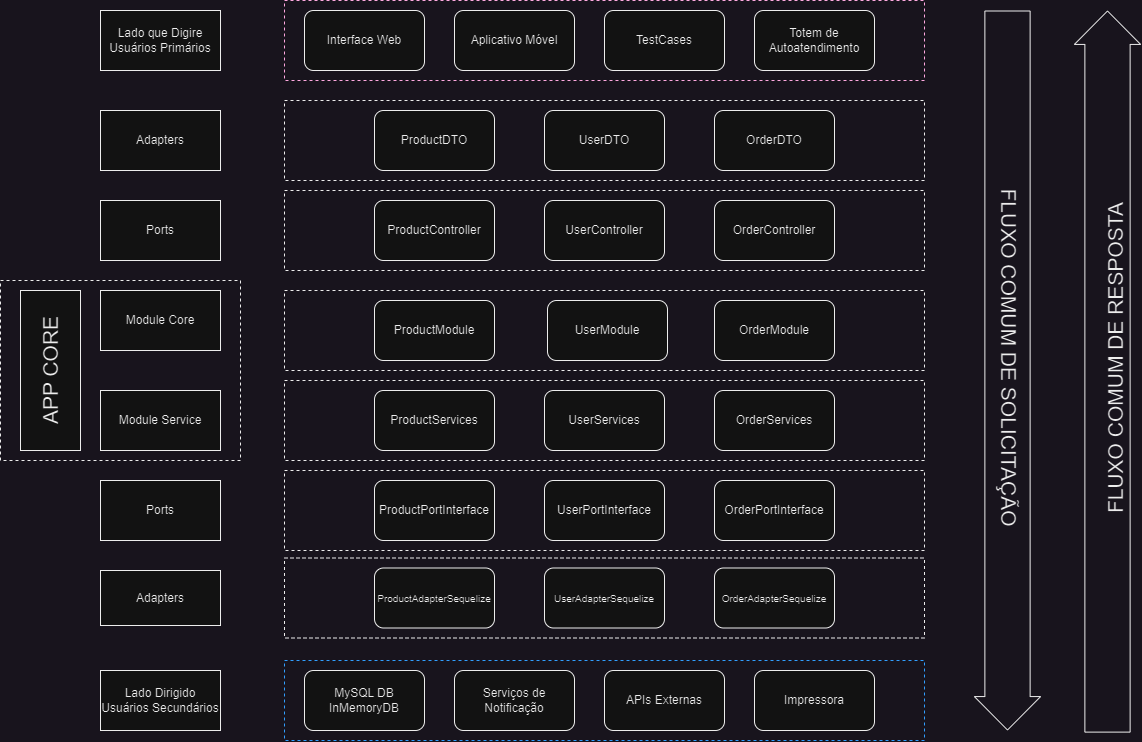

The diagram above was exported from draw.io. Its source (the exported page's mxGraphModel, read from the mxfile embedded in the PNG):
<mxGraphModel dx="1803" dy="936" grid="1" gridSize="10" guides="1" tooltips="1" connect="1" arrows="1" fold="1" page="1" pageScale="1" pageWidth="1600" pageHeight="900" math="0" shadow="0">
  <root>
    <mxCell id="0" />
    <mxCell id="1" parent="0" />
    <mxCell id="NCG2S4DG2DZjMfyoJW7h-52" value="" style="rounded=0;whiteSpace=wrap;html=1;fillColor=none;dashed=1;" parent="1" vertex="1">
      <mxGeometry x="524" y="270" width="640" height="80" as="geometry" />
    </mxCell>
    <mxCell id="E6GgElazC4_FtD3zys1l-10" value="" style="rounded=0;whiteSpace=wrap;html=1;fillColor=none;dashed=1;" vertex="1" parent="1">
      <mxGeometry x="524" y="637.5" width="640" height="80" as="geometry" />
    </mxCell>
    <mxCell id="E6GgElazC4_FtD3zys1l-6" value="" style="rounded=0;whiteSpace=wrap;html=1;fillColor=none;dashed=1;" vertex="1" parent="1">
      <mxGeometry x="524" y="550" width="640" height="80" as="geometry" />
    </mxCell>
    <mxCell id="NCG2S4DG2DZjMfyoJW7h-22" value="" style="rounded=0;whiteSpace=wrap;html=1;fillColor=none;dashed=1;strokeColor=#007FFF;" parent="1" vertex="1">
      <mxGeometry x="524" y="740" width="640" height="80" as="geometry" />
    </mxCell>
    <mxCell id="NCG2S4DG2DZjMfyoJW7h-37" value="" style="rounded=0;whiteSpace=wrap;html=1;fillColor=none;dashed=1;" parent="1" vertex="1">
      <mxGeometry x="524" y="370" width="640" height="80" as="geometry" />
    </mxCell>
    <mxCell id="NCG2S4DG2DZjMfyoJW7h-10" value="ProductPortInterface" style="rounded=1;whiteSpace=wrap;html=1;" parent="1" vertex="1">
      <mxGeometry x="614" y="560" width="120" height="60" as="geometry" />
    </mxCell>
    <mxCell id="NCG2S4DG2DZjMfyoJW7h-13" value="Serviços de Notificação" style="rounded=1;whiteSpace=wrap;html=1;" parent="1" vertex="1">
      <mxGeometry x="694" y="750" width="120" height="60" as="geometry" />
    </mxCell>
    <mxCell id="NCG2S4DG2DZjMfyoJW7h-14" value="UserController" style="rounded=1;whiteSpace=wrap;html=1;" parent="1" vertex="1">
      <mxGeometry x="784" y="280" width="120" height="60" as="geometry" />
    </mxCell>
    <mxCell id="NCG2S4DG2DZjMfyoJW7h-15" value="ProductController" style="rounded=1;whiteSpace=wrap;html=1;" parent="1" vertex="1">
      <mxGeometry x="614" y="280" width="120" height="60" as="geometry" />
    </mxCell>
    <mxCell id="NCG2S4DG2DZjMfyoJW7h-16" value="OrderController" style="rounded=1;whiteSpace=wrap;html=1;" parent="1" vertex="1">
      <mxGeometry x="954" y="280" width="120" height="60" as="geometry" />
    </mxCell>
    <mxCell id="NCG2S4DG2DZjMfyoJW7h-24" value="Lado Dirigido&lt;br&gt;Usuários Secundários" style="rounded=0;whiteSpace=wrap;html=1;" parent="1" vertex="1">
      <mxGeometry x="340" y="750" width="120" height="60" as="geometry" />
    </mxCell>
    <mxCell id="NCG2S4DG2DZjMfyoJW7h-39" value="" style="rounded=0;whiteSpace=wrap;html=1;fillColor=none;dashed=1;fontColor=#ffffff;strokeColor=#A50040;" parent="1" vertex="1">
      <mxGeometry x="524" y="80" width="640" height="80" as="geometry" />
    </mxCell>
    <mxCell id="NCG2S4DG2DZjMfyoJW7h-40" value="Lado que Digire&lt;br&gt;Usuários Primários" style="rounded=0;whiteSpace=wrap;html=1;" parent="1" vertex="1">
      <mxGeometry x="340" y="90" width="120" height="60" as="geometry" />
    </mxCell>
    <mxCell id="NCG2S4DG2DZjMfyoJW7h-41" value="Interface Web" style="rounded=1;whiteSpace=wrap;html=1;" parent="1" vertex="1">
      <mxGeometry x="544" y="90" width="120" height="60" as="geometry" />
    </mxCell>
    <mxCell id="NCG2S4DG2DZjMfyoJW7h-42" value="Aplicativo Móvel" style="rounded=1;whiteSpace=wrap;html=1;" parent="1" vertex="1">
      <mxGeometry x="694" y="90" width="120" height="60" as="geometry" />
    </mxCell>
    <mxCell id="NCG2S4DG2DZjMfyoJW7h-43" value="TestCases" style="rounded=1;whiteSpace=wrap;html=1;" parent="1" vertex="1">
      <mxGeometry x="844" y="90" width="120" height="60" as="geometry" />
    </mxCell>
    <mxCell id="NCG2S4DG2DZjMfyoJW7h-44" value="Totem de Autoatendimento" style="rounded=1;whiteSpace=wrap;html=1;" parent="1" vertex="1">
      <mxGeometry x="994" y="90" width="120" height="60" as="geometry" />
    </mxCell>
    <mxCell id="NCG2S4DG2DZjMfyoJW7h-45" value="APIs Externas" style="rounded=1;whiteSpace=wrap;html=1;" parent="1" vertex="1">
      <mxGeometry x="844" y="750" width="120" height="60" as="geometry" />
    </mxCell>
    <mxCell id="NCG2S4DG2DZjMfyoJW7h-46" value="Impressora" style="rounded=1;whiteSpace=wrap;html=1;" parent="1" vertex="1">
      <mxGeometry x="994" y="750" width="120" height="60" as="geometry" />
    </mxCell>
    <mxCell id="NCG2S4DG2DZjMfyoJW7h-47" value="MySQL DB&lt;br&gt;InMemoryDB" style="rounded=1;whiteSpace=wrap;html=1;" parent="1" vertex="1">
      <mxGeometry x="544" y="750" width="120" height="60" as="geometry" />
    </mxCell>
    <mxCell id="NCG2S4DG2DZjMfyoJW7h-49" value="" style="rounded=0;whiteSpace=wrap;html=1;fillColor=none;dashed=1;" parent="1" vertex="1">
      <mxGeometry x="524" y="180" width="640" height="80" as="geometry" />
    </mxCell>
    <mxCell id="NCG2S4DG2DZjMfyoJW7h-50" value="Ports" style="rounded=0;whiteSpace=wrap;html=1;" parent="1" vertex="1">
      <mxGeometry x="340" y="280" width="120" height="60" as="geometry" />
    </mxCell>
    <mxCell id="NCG2S4DG2DZjMfyoJW7h-51" value="Adapters" style="rounded=0;whiteSpace=wrap;html=1;" parent="1" vertex="1">
      <mxGeometry x="340" y="190" width="120" height="60" as="geometry" />
    </mxCell>
    <mxCell id="NCG2S4DG2DZjMfyoJW7h-53" value="Ports" style="rounded=0;whiteSpace=wrap;html=1;" parent="1" vertex="1">
      <mxGeometry x="340" y="560" width="120" height="60" as="geometry" />
    </mxCell>
    <mxCell id="NCG2S4DG2DZjMfyoJW7h-54" value="Adapters" style="rounded=0;whiteSpace=wrap;html=1;" parent="1" vertex="1">
      <mxGeometry x="340" y="650" width="120" height="55" as="geometry" />
    </mxCell>
    <mxCell id="E6GgElazC4_FtD3zys1l-1" value="ProductDTO" style="rounded=1;whiteSpace=wrap;html=1;" vertex="1" parent="1">
      <mxGeometry x="614" y="190" width="120" height="60" as="geometry" />
    </mxCell>
    <mxCell id="E6GgElazC4_FtD3zys1l-2" value="UserDTO" style="rounded=1;whiteSpace=wrap;html=1;" vertex="1" parent="1">
      <mxGeometry x="784" y="190" width="120" height="60" as="geometry" />
    </mxCell>
    <mxCell id="E6GgElazC4_FtD3zys1l-3" value="OrderDTO" style="rounded=1;whiteSpace=wrap;html=1;" vertex="1" parent="1">
      <mxGeometry x="954" y="190" width="120" height="60" as="geometry" />
    </mxCell>
    <mxCell id="E6GgElazC4_FtD3zys1l-4" value="UserPortInterface" style="rounded=1;whiteSpace=wrap;html=1;" vertex="1" parent="1">
      <mxGeometry x="784" y="560" width="120" height="60" as="geometry" />
    </mxCell>
    <mxCell id="E6GgElazC4_FtD3zys1l-5" value="OrderPortInterface" style="rounded=1;whiteSpace=wrap;html=1;" vertex="1" parent="1">
      <mxGeometry x="954" y="560" width="120" height="60" as="geometry" />
    </mxCell>
    <mxCell id="E6GgElazC4_FtD3zys1l-7" value="ProductAdapterSequelize" style="rounded=1;whiteSpace=wrap;html=1;fontSize=10;" vertex="1" parent="1">
      <mxGeometry x="614" y="647.5" width="120" height="60" as="geometry" />
    </mxCell>
    <mxCell id="E6GgElazC4_FtD3zys1l-8" value="UserAdapterSequelize" style="rounded=1;whiteSpace=wrap;html=1;fontSize=10;" vertex="1" parent="1">
      <mxGeometry x="784" y="647.5" width="120" height="60" as="geometry" />
    </mxCell>
    <mxCell id="E6GgElazC4_FtD3zys1l-9" value="OrderAdapterSequelize" style="rounded=1;whiteSpace=wrap;html=1;fontSize=10;" vertex="1" parent="1">
      <mxGeometry x="954" y="647.5" width="120" height="60" as="geometry" />
    </mxCell>
    <mxCell id="E6GgElazC4_FtD3zys1l-12" value="Module Core" style="rounded=0;whiteSpace=wrap;html=1;" vertex="1" parent="1">
      <mxGeometry x="340" y="370" width="120" height="60" as="geometry" />
    </mxCell>
    <mxCell id="E6GgElazC4_FtD3zys1l-13" value="Module Service" style="rounded=0;whiteSpace=wrap;html=1;" vertex="1" parent="1">
      <mxGeometry x="340" y="470" width="120" height="60" as="geometry" />
    </mxCell>
    <mxCell id="E6GgElazC4_FtD3zys1l-14" value="APP CORE" style="rounded=0;whiteSpace=wrap;html=1;rotation=-90;fontSize=21;" vertex="1" parent="1">
      <mxGeometry x="210" y="420" width="160" height="60" as="geometry" />
    </mxCell>
    <mxCell id="E6GgElazC4_FtD3zys1l-15" value="" style="rounded=0;whiteSpace=wrap;html=1;fillColor=none;dashed=1;" vertex="1" parent="1">
      <mxGeometry x="524" y="460" width="640" height="80" as="geometry" />
    </mxCell>
    <mxCell id="E6GgElazC4_FtD3zys1l-16" value="ProductModule" style="rounded=1;whiteSpace=wrap;html=1;" vertex="1" parent="1">
      <mxGeometry x="614" y="380" width="120" height="60" as="geometry" />
    </mxCell>
    <mxCell id="E6GgElazC4_FtD3zys1l-17" value="ProductServices" style="rounded=1;whiteSpace=wrap;html=1;" vertex="1" parent="1">
      <mxGeometry x="614" y="470" width="120" height="60" as="geometry" />
    </mxCell>
    <mxCell id="E6GgElazC4_FtD3zys1l-18" value="UserModule" style="rounded=1;whiteSpace=wrap;html=1;" vertex="1" parent="1">
      <mxGeometry x="787" y="380" width="120" height="60" as="geometry" />
    </mxCell>
    <mxCell id="E6GgElazC4_FtD3zys1l-19" value="UserServices" style="rounded=1;whiteSpace=wrap;html=1;" vertex="1" parent="1">
      <mxGeometry x="784" y="470" width="120" height="60" as="geometry" />
    </mxCell>
    <mxCell id="E6GgElazC4_FtD3zys1l-20" value="OrderModule" style="rounded=1;whiteSpace=wrap;html=1;" vertex="1" parent="1">
      <mxGeometry x="954" y="380" width="120" height="60" as="geometry" />
    </mxCell>
    <mxCell id="E6GgElazC4_FtD3zys1l-21" value="OrderServices" style="rounded=1;whiteSpace=wrap;html=1;" vertex="1" parent="1">
      <mxGeometry x="954" y="470" width="120" height="60" as="geometry" />
    </mxCell>
    <mxCell id="E6GgElazC4_FtD3zys1l-22" value="" style="shape=flexArrow;endArrow=classic;html=1;rounded=0;width=45.26315789473684;endSize=10.810526315789474;" edge="1" parent="1">
      <mxGeometry width="50" height="50" relative="1" as="geometry">
        <mxPoint x="1247" y="90" as="sourcePoint" />
        <mxPoint x="1247" y="810" as="targetPoint" />
      </mxGeometry>
    </mxCell>
    <mxCell id="E6GgElazC4_FtD3zys1l-23" value="FLUXO COMUM DE SOLICITAÇÃO" style="text;html=1;strokeColor=none;fillColor=none;align=center;verticalAlign=middle;whiteSpace=wrap;rounded=0;rotation=90;fontSize=21;" vertex="1" parent="1">
      <mxGeometry x="922" y="417.5" width="655" height="40" as="geometry" />
    </mxCell>
    <mxCell id="E6GgElazC4_FtD3zys1l-25" value="" style="shape=flexArrow;endArrow=classic;html=1;rounded=0;width=45.26315789473684;endSize=10.810526315789474;" edge="1" parent="1">
      <mxGeometry width="50" height="50" relative="1" as="geometry">
        <mxPoint x="1347" y="812.1052631578947" as="sourcePoint" />
        <mxPoint x="1347" y="90" as="targetPoint" />
      </mxGeometry>
    </mxCell>
    <mxCell id="E6GgElazC4_FtD3zys1l-26" value="FLUXO COMUM DE RESPOSTA" style="text;html=1;strokeColor=none;fillColor=none;align=center;verticalAlign=middle;whiteSpace=wrap;rounded=0;rotation=-90;fontSize=21;" vertex="1" parent="1">
      <mxGeometry x="1027" y="417.5" width="655" height="40" as="geometry" />
    </mxCell>
    <mxCell id="E6GgElazC4_FtD3zys1l-28" value="" style="rounded=0;whiteSpace=wrap;html=1;fillColor=none;dashed=1;" vertex="1" parent="1">
      <mxGeometry x="240" y="360" width="240" height="180" as="geometry" />
    </mxCell>
  </root>
</mxGraphModel>